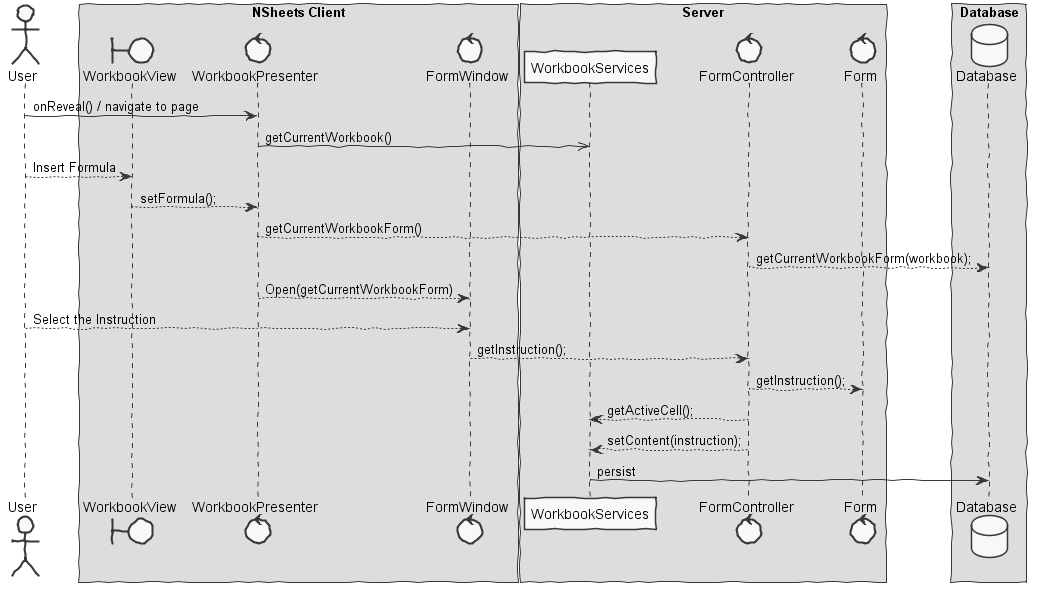

The diagram above was rendered by PlantUML. Its source (embedded in the PNG):
@startuml  design1.png
skinparam handwritten true
skinparam monochrome true
skinparam packageStyle rect
skinparam defaultFontName FG Virgil
skinparam shadowing false

actor User
boundary WorkbookView
control WorkbookPresenter
control FormWindow
control Form
control FormController
database Database

box "NSheets Client"
participant WorkbookView
participant WorkbookPresenter
participant FormWindow
end box

box "Server"
participant WorkbookServices
participant FormController
participant Form
end box

box "Database"
participant Database
end box

User -> WorkbookPresenter : onReveal() / navigate to page
WorkbookPresenter ->> WorkbookServices : getCurrentWorkbook()
User --> WorkbookView : Insert Formula
WorkbookView --> WorkbookPresenter : setFormula();
WorkbookPresenter --> FormController : getCurrentWorkbookForm()
FormController --> Database : getCurrentWorkbookForm(workbook);
WorkbookPresenter --> FormWindow : Open(getCurrentWorkbookForm)
User --> FormWindow : Select the Instruction
FormWindow --> FormController : getInstruction();
FormController --> Form : getInstruction();
FormController --> WorkbookServices : getActiveCell();
FormController --> WorkbookServices : setContent(instruction);
WorkbookServices -> Database : persist

@enduml